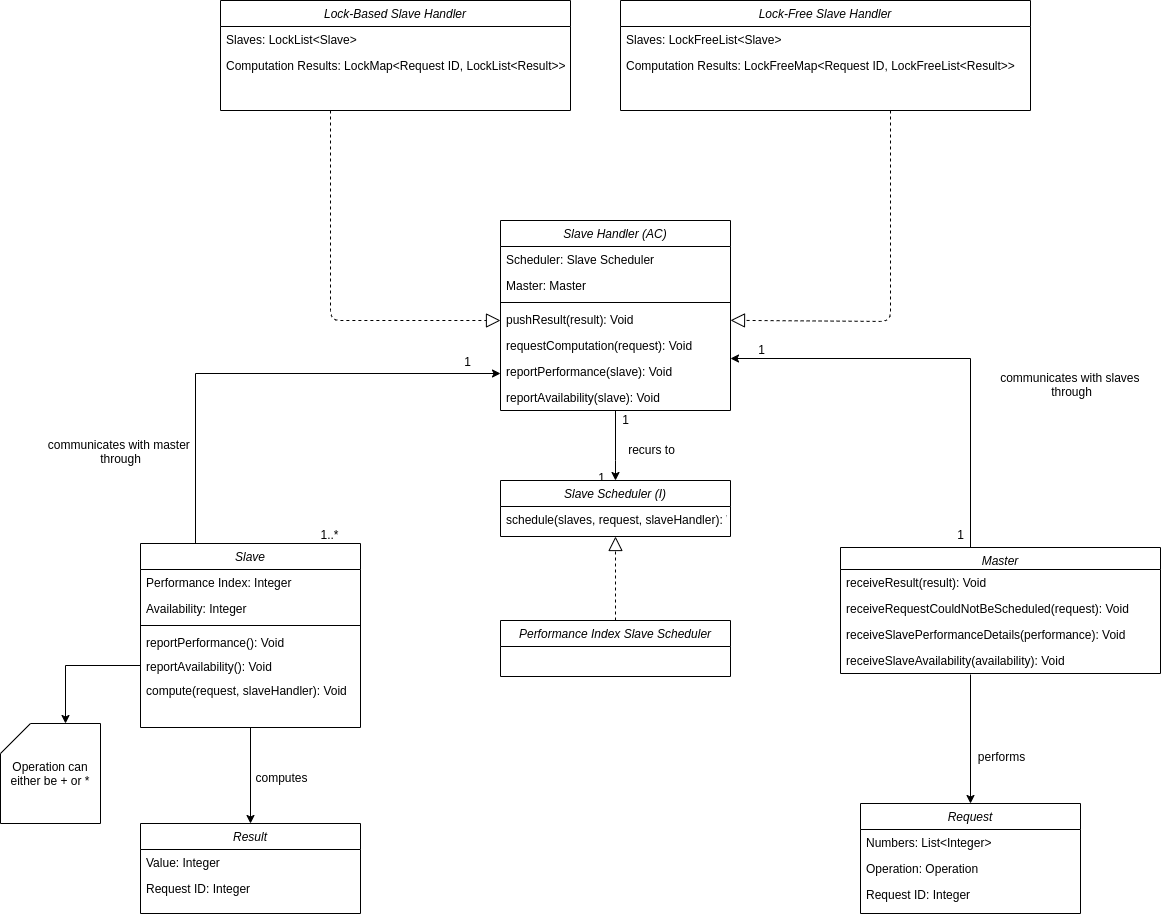

The diagram above was exported from draw.io. Its source (the exported page's mxGraphModel, read from the mxfile embedded in the PNG):
<mxGraphModel dx="2249" dy="1921" grid="1" gridSize="10" guides="1" tooltips="1" connect="1" arrows="0" fold="1" page="1" pageScale="1" pageWidth="827" pageHeight="1169" math="0" shadow="0">
  <root>
    <mxCell id="WIyWlLk6GJQsqaUBKTNV-0" />
    <mxCell id="WIyWlLk6GJQsqaUBKTNV-1" parent="WIyWlLk6GJQsqaUBKTNV-0" />
    <mxCell id="b_1PZi4zp_gCahxDwsNA-39" style="edgeStyle=orthogonalEdgeStyle;rounded=0;orthogonalLoop=1;jettySize=auto;html=1;exitX=0.25;exitY=0;exitDx=0;exitDy=0;" parent="WIyWlLk6GJQsqaUBKTNV-1" source="xIE_45G_muQtHoD5IcoT-0" edge="1">
      <mxGeometry relative="1" as="geometry">
        <mxPoint x="290" y="-307" as="targetPoint" />
        <Array as="points">
          <mxPoint x="-15" y="-307" />
        </Array>
      </mxGeometry>
    </mxCell>
    <mxCell id="b_1PZi4zp_gCahxDwsNA-40" value="1" style="text;html=1;align=center;verticalAlign=middle;resizable=0;points=[];" parent="b_1PZi4zp_gCahxDwsNA-39" vertex="1" connectable="0">
      <mxGeometry x="0.8099" y="-2" relative="1" as="geometry">
        <mxPoint x="11" y="-15" as="offset" />
      </mxGeometry>
    </mxCell>
    <mxCell id="b_1PZi4zp_gCahxDwsNA-41" value="1..*" style="text;html=1;align=center;verticalAlign=middle;resizable=0;points=[];" parent="b_1PZi4zp_gCahxDwsNA-39" vertex="1" connectable="0">
      <mxGeometry x="0.3156" y="-156" relative="1" as="geometry">
        <mxPoint x="-8.620000000000001" y="4.039999999999999" as="offset" />
      </mxGeometry>
    </mxCell>
    <mxCell id="b_1PZi4zp_gCahxDwsNA-42" value="communicates with master &lt;br&gt;through" style="text;html=1;align=center;verticalAlign=middle;resizable=0;points=[];" parent="b_1PZi4zp_gCahxDwsNA-39" vertex="1" connectable="0">
      <mxGeometry x="-0.1939" y="-1" relative="1" as="geometry">
        <mxPoint x="-96.82" y="76" as="offset" />
      </mxGeometry>
    </mxCell>
    <mxCell id="b_1PZi4zp_gCahxDwsNA-35" style="edgeStyle=orthogonalEdgeStyle;rounded=0;orthogonalLoop=1;jettySize=auto;html=1;exitX=0;exitY=0;exitDx=0;exitDy=0;" parent="WIyWlLk6GJQsqaUBKTNV-1" source="xIE_45G_muQtHoD5IcoT-17" edge="1">
      <mxGeometry relative="1" as="geometry">
        <mxPoint x="520" y="-322" as="targetPoint" />
        <Array as="points">
          <mxPoint x="760" y="-133" />
          <mxPoint x="760" y="-322" />
        </Array>
      </mxGeometry>
    </mxCell>
    <mxCell id="b_1PZi4zp_gCahxDwsNA-36" value="communicates with slaves &lt;br&gt;through" style="text;html=1;align=center;verticalAlign=middle;resizable=0;points=[];" parent="b_1PZi4zp_gCahxDwsNA-35" vertex="1" connectable="0">
      <mxGeometry x="0.1176" y="-1" relative="1" as="geometry">
        <mxPoint x="99" y="18.5" as="offset" />
      </mxGeometry>
    </mxCell>
    <mxCell id="b_1PZi4zp_gCahxDwsNA-37" value="1" style="text;html=1;align=center;verticalAlign=middle;resizable=0;points=[];" parent="b_1PZi4zp_gCahxDwsNA-35" vertex="1" connectable="0">
      <mxGeometry x="0.8588" y="2" relative="1" as="geometry">
        <mxPoint x="-8" y="-12" as="offset" />
      </mxGeometry>
    </mxCell>
    <mxCell id="b_1PZi4zp_gCahxDwsNA-38" value="1" style="text;html=1;align=center;verticalAlign=middle;resizable=0;points=[];" parent="b_1PZi4zp_gCahxDwsNA-35" vertex="1" connectable="0">
      <mxGeometry x="-0.5529" y="19" relative="1" as="geometry">
        <mxPoint x="-6" y="5" as="offset" />
      </mxGeometry>
    </mxCell>
    <mxCell id="b_1PZi4zp_gCahxDwsNA-76" style="edgeStyle=orthogonalEdgeStyle;rounded=0;orthogonalLoop=1;jettySize=auto;html=1;entryX=0.5;entryY=0;entryDx=0;entryDy=0;" parent="WIyWlLk6GJQsqaUBKTNV-1" target="b_1PZi4zp_gCahxDwsNA-57" edge="1">
      <mxGeometry relative="1" as="geometry">
        <mxPoint x="760" y="-6" as="sourcePoint" />
      </mxGeometry>
    </mxCell>
    <mxCell id="b_1PZi4zp_gCahxDwsNA-77" value="performs" style="text;html=1;align=center;verticalAlign=middle;resizable=0;points=[];" parent="b_1PZi4zp_gCahxDwsNA-76" vertex="1" connectable="0">
      <mxGeometry x="-0.1852" y="-1" relative="1" as="geometry">
        <mxPoint x="31" y="28.63" as="offset" />
      </mxGeometry>
    </mxCell>
    <mxCell id="xIE_45G_muQtHoD5IcoT-34" value="Operation can either be + or *" style="shape=card;whiteSpace=wrap;html=1;" parent="WIyWlLk6GJQsqaUBKTNV-1" vertex="1">
      <mxGeometry x="-210" y="43" width="100" height="100" as="geometry" />
    </mxCell>
    <mxCell id="b_1PZi4zp_gCahxDwsNA-45" style="edgeStyle=orthogonalEdgeStyle;rounded=0;orthogonalLoop=1;jettySize=auto;html=1;entryX=0;entryY=0;entryDx=65;entryDy=0;entryPerimeter=0;exitX=0;exitY=0.5;exitDx=0;exitDy=0;" parent="WIyWlLk6GJQsqaUBKTNV-1" source="b_1PZi4zp_gCahxDwsNA-44" target="xIE_45G_muQtHoD5IcoT-34" edge="1">
      <mxGeometry relative="1" as="geometry">
        <mxPoint x="-20" y="-17" as="sourcePoint" />
        <mxPoint x="-127" y="-17" as="targetPoint" />
      </mxGeometry>
    </mxCell>
    <mxCell id="b_1PZi4zp_gCahxDwsNA-74" style="edgeStyle=orthogonalEdgeStyle;rounded=0;orthogonalLoop=1;jettySize=auto;html=1;exitX=0.5;exitY=1;exitDx=0;exitDy=0;entryX=0.5;entryY=0;entryDx=0;entryDy=0;" parent="WIyWlLk6GJQsqaUBKTNV-1" source="xIE_45G_muQtHoD5IcoT-0" target="b_1PZi4zp_gCahxDwsNA-69" edge="1">
      <mxGeometry relative="1" as="geometry" />
    </mxCell>
    <mxCell id="b_1PZi4zp_gCahxDwsNA-75" value="computes" style="text;html=1;align=center;verticalAlign=middle;resizable=0;points=[];" parent="b_1PZi4zp_gCahxDwsNA-74" vertex="1" connectable="0">
      <mxGeometry x="-0.1833" relative="1" as="geometry">
        <mxPoint x="30" y="10.53" as="offset" />
      </mxGeometry>
    </mxCell>
    <mxCell id="7exBbNxzyn34ybwaJbD--5" style="edgeStyle=orthogonalEdgeStyle;rounded=0;orthogonalLoop=1;jettySize=auto;html=1;exitX=0.5;exitY=1;exitDx=0;exitDy=0;" parent="WIyWlLk6GJQsqaUBKTNV-1" source="b_1PZi4zp_gCahxDwsNA-2" target="7exBbNxzyn34ybwaJbD--0" edge="1">
      <mxGeometry relative="1" as="geometry">
        <Array as="points">
          <mxPoint x="405" y="-220" />
          <mxPoint x="405" y="-220" />
        </Array>
      </mxGeometry>
    </mxCell>
    <mxCell id="7exBbNxzyn34ybwaJbD--7" value="recurs to" style="text;html=1;align=center;verticalAlign=middle;resizable=0;points=[];" parent="7exBbNxzyn34ybwaJbD--5" vertex="1" connectable="0">
      <mxGeometry x="-0.22" y="1" relative="1" as="geometry">
        <mxPoint x="34" y="11" as="offset" />
      </mxGeometry>
    </mxCell>
    <mxCell id="7exBbNxzyn34ybwaJbD--8" value="1" style="text;html=1;align=center;verticalAlign=middle;resizable=0;points=[];" parent="7exBbNxzyn34ybwaJbD--5" vertex="1" connectable="0">
      <mxGeometry x="-0.78" y="-4" relative="1" as="geometry">
        <mxPoint x="13" as="offset" />
      </mxGeometry>
    </mxCell>
    <mxCell id="7exBbNxzyn34ybwaJbD--9" value="1" style="text;html=1;align=center;verticalAlign=middle;resizable=0;points=[];" parent="7exBbNxzyn34ybwaJbD--5" vertex="1" connectable="0">
      <mxGeometry x="0.6" y="-17" relative="1" as="geometry">
        <mxPoint x="2" y="10" as="offset" />
      </mxGeometry>
    </mxCell>
    <mxCell id="b_1PZi4zp_gCahxDwsNA-2" value="Slave Handler (AC)" style="swimlane;fontStyle=2;align=center;verticalAlign=top;childLayout=stackLayout;horizontal=1;startSize=26;horizontalStack=0;resizeParent=1;resizeLast=0;collapsible=1;marginBottom=0;rounded=0;shadow=0;strokeWidth=1;" parent="WIyWlLk6GJQsqaUBKTNV-1" vertex="1">
      <mxGeometry x="290" y="-460" width="230" height="190" as="geometry">
        <mxRectangle x="230" y="140" width="160" height="26" as="alternateBounds" />
      </mxGeometry>
    </mxCell>
    <mxCell id="7exBbNxzyn34ybwaJbD--22" value="Scheduler: Slave Scheduler" style="text;align=left;verticalAlign=top;spacingLeft=4;spacingRight=4;overflow=hidden;rotatable=0;points=[[0,0.5],[1,0.5]];portConstraint=eastwest;rounded=0;shadow=0;html=0;" parent="b_1PZi4zp_gCahxDwsNA-2" vertex="1">
      <mxGeometry y="26" width="230" height="26" as="geometry" />
    </mxCell>
    <mxCell id="iu-NjXGjPjBB0E7L29Px-4" value="Master: Master" style="text;align=left;verticalAlign=top;spacingLeft=4;spacingRight=4;overflow=hidden;rotatable=0;points=[[0,0.5],[1,0.5]];portConstraint=eastwest;rounded=0;shadow=0;html=0;" parent="b_1PZi4zp_gCahxDwsNA-2" vertex="1">
      <mxGeometry y="52" width="230" height="26" as="geometry" />
    </mxCell>
    <mxCell id="7exBbNxzyn34ybwaJbD--21" value="" style="line;html=1;strokeWidth=1;align=left;verticalAlign=middle;spacingTop=-1;spacingLeft=3;spacingRight=3;rotatable=0;labelPosition=right;points=[];portConstraint=eastwest;" parent="b_1PZi4zp_gCahxDwsNA-2" vertex="1">
      <mxGeometry y="78" width="230" height="8" as="geometry" />
    </mxCell>
    <mxCell id="b_1PZi4zp_gCahxDwsNA-7" value="pushResult(result): Void" style="text;align=left;verticalAlign=top;spacingLeft=4;spacingRight=4;overflow=hidden;rotatable=0;points=[[0,0.5],[1,0.5]];portConstraint=eastwest;rounded=0;shadow=0;html=0;" parent="b_1PZi4zp_gCahxDwsNA-2" vertex="1">
      <mxGeometry y="86" width="230" height="26" as="geometry" />
    </mxCell>
    <mxCell id="b_1PZi4zp_gCahxDwsNA-17" value="requestComputation(request): Void" style="text;align=left;verticalAlign=top;spacingLeft=4;spacingRight=4;overflow=hidden;rotatable=0;points=[[0,0.5],[1,0.5]];portConstraint=eastwest;rounded=0;shadow=0;html=0;" parent="b_1PZi4zp_gCahxDwsNA-2" vertex="1">
      <mxGeometry y="112" width="230" height="26" as="geometry" />
    </mxCell>
    <mxCell id="b_1PZi4zp_gCahxDwsNA-11" value="reportPerformance(slave): Void" style="text;align=left;verticalAlign=top;spacingLeft=4;spacingRight=4;overflow=hidden;rotatable=0;points=[[0,0.5],[1,0.5]];portConstraint=eastwest;rounded=0;shadow=0;html=0;" parent="b_1PZi4zp_gCahxDwsNA-2" vertex="1">
      <mxGeometry y="138" width="230" height="26" as="geometry" />
    </mxCell>
    <mxCell id="b_1PZi4zp_gCahxDwsNA-9" value="reportAvailability(slave): Void" style="text;align=left;verticalAlign=top;spacingLeft=4;spacingRight=4;overflow=hidden;rotatable=0;points=[[0,0.5],[1,0.5]];portConstraint=eastwest;rounded=0;shadow=0;html=0;" parent="b_1PZi4zp_gCahxDwsNA-2" vertex="1">
      <mxGeometry y="164" width="230" height="26" as="geometry" />
    </mxCell>
    <mxCell id="b_1PZi4zp_gCahxDwsNA-18" value="Lock-Based Slave Handler" style="swimlane;fontStyle=2;align=center;verticalAlign=top;childLayout=stackLayout;horizontal=1;startSize=26;horizontalStack=0;resizeParent=1;resizeLast=0;collapsible=1;marginBottom=0;rounded=0;shadow=0;strokeWidth=1;" parent="WIyWlLk6GJQsqaUBKTNV-1" vertex="1">
      <mxGeometry x="10" y="-680" width="350" height="110" as="geometry">
        <mxRectangle x="230" y="140" width="160" height="26" as="alternateBounds" />
      </mxGeometry>
    </mxCell>
    <mxCell id="b_1PZi4zp_gCahxDwsNA-53" value="Slaves: LockList&lt;Slave&gt;" style="text;align=left;verticalAlign=top;spacingLeft=4;spacingRight=4;overflow=hidden;rotatable=0;points=[[0,0.5],[1,0.5]];portConstraint=eastwest;" parent="b_1PZi4zp_gCahxDwsNA-18" vertex="1">
      <mxGeometry y="26" width="350" height="26" as="geometry" />
    </mxCell>
    <mxCell id="b_1PZi4zp_gCahxDwsNA-54" value="Computation Results: LockMap&lt;Request ID, LockList&lt;Result&gt;&gt;" style="text;align=left;verticalAlign=top;spacingLeft=4;spacingRight=4;overflow=hidden;rotatable=0;points=[[0,0.5],[1,0.5]];portConstraint=eastwest;rounded=0;shadow=0;html=0;" parent="b_1PZi4zp_gCahxDwsNA-18" vertex="1">
      <mxGeometry y="52" width="350" height="26" as="geometry" />
    </mxCell>
    <mxCell id="b_1PZi4zp_gCahxDwsNA-33" value="Lock-Free Slave Handler" style="swimlane;fontStyle=2;align=center;verticalAlign=top;childLayout=stackLayout;horizontal=1;startSize=26;horizontalStack=0;resizeParent=1;resizeLast=0;collapsible=1;marginBottom=0;rounded=0;shadow=0;strokeWidth=1;" parent="WIyWlLk6GJQsqaUBKTNV-1" vertex="1">
      <mxGeometry x="410" y="-680" width="410" height="110" as="geometry">
        <mxRectangle x="230" y="140" width="160" height="26" as="alternateBounds" />
      </mxGeometry>
    </mxCell>
    <mxCell id="b_1PZi4zp_gCahxDwsNA-55" value="Slaves: LockFreeList&lt;Slave&gt;" style="text;align=left;verticalAlign=top;spacingLeft=4;spacingRight=4;overflow=hidden;rotatable=0;points=[[0,0.5],[1,0.5]];portConstraint=eastwest;" parent="b_1PZi4zp_gCahxDwsNA-33" vertex="1">
      <mxGeometry y="26" width="410" height="26" as="geometry" />
    </mxCell>
    <mxCell id="b_1PZi4zp_gCahxDwsNA-56" value="Computation Results: LockFreeMap&lt;Request ID, LockFreeList&lt;Result&gt;&gt;" style="text;align=left;verticalAlign=top;spacingLeft=4;spacingRight=4;overflow=hidden;rotatable=0;points=[[0,0.5],[1,0.5]];portConstraint=eastwest;rounded=0;shadow=0;html=0;" parent="b_1PZi4zp_gCahxDwsNA-33" vertex="1">
      <mxGeometry y="52" width="410" height="26" as="geometry" />
    </mxCell>
    <mxCell id="7exBbNxzyn34ybwaJbD--0" value="Slave Scheduler (I)" style="swimlane;fontStyle=2;align=center;verticalAlign=top;childLayout=stackLayout;horizontal=1;startSize=26;horizontalStack=0;resizeParent=1;resizeLast=0;collapsible=1;marginBottom=0;rounded=0;shadow=0;strokeWidth=1;" parent="WIyWlLk6GJQsqaUBKTNV-1" vertex="1">
      <mxGeometry x="290" y="-200" width="230" height="56" as="geometry">
        <mxRectangle x="230" y="140" width="160" height="26" as="alternateBounds" />
      </mxGeometry>
    </mxCell>
    <mxCell id="7exBbNxzyn34ybwaJbD--1" value="schedule(slaves, request, slaveHandler): Void" style="text;align=left;verticalAlign=top;spacingLeft=4;spacingRight=4;overflow=hidden;rotatable=0;points=[[0,0.5],[1,0.5]];portConstraint=eastwest;rounded=0;shadow=0;html=0;" parent="7exBbNxzyn34ybwaJbD--0" vertex="1">
      <mxGeometry y="26" width="230" height="26" as="geometry" />
    </mxCell>
    <mxCell id="7exBbNxzyn34ybwaJbD--11" value="Performance Index Slave Scheduler" style="swimlane;fontStyle=2;align=center;verticalAlign=top;childLayout=stackLayout;horizontal=1;startSize=26;horizontalStack=0;resizeParent=1;resizeLast=0;collapsible=1;marginBottom=0;rounded=0;shadow=0;strokeWidth=1;" parent="WIyWlLk6GJQsqaUBKTNV-1" vertex="1">
      <mxGeometry x="290" y="-60" width="230" height="56" as="geometry">
        <mxRectangle x="230" y="140" width="160" height="26" as="alternateBounds" />
      </mxGeometry>
    </mxCell>
    <mxCell id="7exBbNxzyn34ybwaJbD--16" value="" style="endArrow=block;dashed=1;endFill=0;endSize=12;html=1;entryX=0.5;entryY=1;entryDx=0;entryDy=0;exitX=0.5;exitY=0;exitDx=0;exitDy=0;" parent="WIyWlLk6GJQsqaUBKTNV-1" source="7exBbNxzyn34ybwaJbD--11" target="7exBbNxzyn34ybwaJbD--0" edge="1">
      <mxGeometry width="160" relative="1" as="geometry">
        <mxPoint x="325" y="-100" as="sourcePoint" />
        <mxPoint x="485" y="-100" as="targetPoint" />
      </mxGeometry>
    </mxCell>
    <mxCell id="7exBbNxzyn34ybwaJbD--18" value="" style="endArrow=block;dashed=1;endFill=0;endSize=12;html=1;" parent="WIyWlLk6GJQsqaUBKTNV-1" target="b_1PZi4zp_gCahxDwsNA-7" edge="1">
      <mxGeometry width="160" relative="1" as="geometry">
        <mxPoint x="680" y="-570" as="sourcePoint" />
        <mxPoint x="640" y="-360" as="targetPoint" />
        <Array as="points">
          <mxPoint x="680" y="-359" />
        </Array>
      </mxGeometry>
    </mxCell>
    <mxCell id="7exBbNxzyn34ybwaJbD--20" value="" style="endArrow=block;dashed=1;endFill=0;endSize=12;html=1;" parent="WIyWlLk6GJQsqaUBKTNV-1" edge="1">
      <mxGeometry width="160" relative="1" as="geometry">
        <mxPoint x="120" y="-570" as="sourcePoint" />
        <mxPoint x="290" y="-360" as="targetPoint" />
        <Array as="points">
          <mxPoint x="120" y="-360" />
        </Array>
      </mxGeometry>
    </mxCell>
    <mxCell id="b_1PZi4zp_gCahxDwsNA-57" value="Request" style="swimlane;fontStyle=2;align=center;verticalAlign=top;childLayout=stackLayout;horizontal=1;startSize=26;horizontalStack=0;resizeParent=1;resizeLast=0;collapsible=1;marginBottom=0;rounded=0;shadow=0;strokeWidth=1;" parent="WIyWlLk6GJQsqaUBKTNV-1" vertex="1">
      <mxGeometry x="650" y="123" width="220" height="110" as="geometry">
        <mxRectangle x="160" y="-150" width="160" height="26" as="alternateBounds" />
      </mxGeometry>
    </mxCell>
    <mxCell id="b_1PZi4zp_gCahxDwsNA-58" value="Numbers: List&lt;Integer&gt;" style="text;align=left;verticalAlign=top;spacingLeft=4;spacingRight=4;overflow=hidden;rotatable=0;points=[[0,0.5],[1,0.5]];portConstraint=eastwest;" parent="b_1PZi4zp_gCahxDwsNA-57" vertex="1">
      <mxGeometry y="26" width="220" height="26" as="geometry" />
    </mxCell>
    <mxCell id="b_1PZi4zp_gCahxDwsNA-59" value="Operation: Operation" style="text;align=left;verticalAlign=top;spacingLeft=4;spacingRight=4;overflow=hidden;rotatable=0;points=[[0,0.5],[1,0.5]];portConstraint=eastwest;rounded=0;shadow=0;html=0;" parent="b_1PZi4zp_gCahxDwsNA-57" vertex="1">
      <mxGeometry y="52" width="220" height="26" as="geometry" />
    </mxCell>
    <mxCell id="b_1PZi4zp_gCahxDwsNA-67" value="Request ID: Integer" style="text;align=left;verticalAlign=top;spacingLeft=4;spacingRight=4;overflow=hidden;rotatable=0;points=[[0,0.5],[1,0.5]];portConstraint=eastwest;rounded=0;shadow=0;html=0;" parent="b_1PZi4zp_gCahxDwsNA-57" vertex="1">
      <mxGeometry y="78" width="220" height="26" as="geometry" />
    </mxCell>
    <mxCell id="xIE_45G_muQtHoD5IcoT-0" value="Slave" style="swimlane;fontStyle=2;align=center;verticalAlign=top;childLayout=stackLayout;horizontal=1;startSize=26;horizontalStack=0;resizeParent=1;resizeLast=0;collapsible=1;marginBottom=0;rounded=0;shadow=0;strokeWidth=1;" parent="WIyWlLk6GJQsqaUBKTNV-1" vertex="1">
      <mxGeometry x="-70" y="-137" width="220" height="184" as="geometry">
        <mxRectangle x="160" y="-150" width="160" height="26" as="alternateBounds" />
      </mxGeometry>
    </mxCell>
    <mxCell id="xIE_45G_muQtHoD5IcoT-1" value="Performance Index: Integer" style="text;align=left;verticalAlign=top;spacingLeft=4;spacingRight=4;overflow=hidden;rotatable=0;points=[[0,0.5],[1,0.5]];portConstraint=eastwest;" parent="xIE_45G_muQtHoD5IcoT-0" vertex="1">
      <mxGeometry y="26" width="220" height="26" as="geometry" />
    </mxCell>
    <mxCell id="xIE_45G_muQtHoD5IcoT-2" value="Availability: Integer" style="text;align=left;verticalAlign=top;spacingLeft=4;spacingRight=4;overflow=hidden;rotatable=0;points=[[0,0.5],[1,0.5]];portConstraint=eastwest;rounded=0;shadow=0;html=0;" parent="xIE_45G_muQtHoD5IcoT-0" vertex="1">
      <mxGeometry y="52" width="220" height="26" as="geometry" />
    </mxCell>
    <mxCell id="xIE_45G_muQtHoD5IcoT-4" value="" style="line;html=1;strokeWidth=1;align=left;verticalAlign=middle;spacingTop=-1;spacingLeft=3;spacingRight=3;rotatable=0;labelPosition=right;points=[];portConstraint=eastwest;" parent="xIE_45G_muQtHoD5IcoT-0" vertex="1">
      <mxGeometry y="78" width="220" height="8" as="geometry" />
    </mxCell>
    <mxCell id="b_1PZi4zp_gCahxDwsNA-43" value="reportPerformance(): Void" style="text;align=left;verticalAlign=top;spacingLeft=4;spacingRight=4;overflow=hidden;rotatable=0;points=[[0,0.5],[1,0.5]];portConstraint=eastwest;rounded=0;shadow=0;html=0;" parent="xIE_45G_muQtHoD5IcoT-0" vertex="1">
      <mxGeometry y="86" width="220" height="24" as="geometry" />
    </mxCell>
    <mxCell id="b_1PZi4zp_gCahxDwsNA-44" value="reportAvailability(): Void" style="text;align=left;verticalAlign=top;spacingLeft=4;spacingRight=4;overflow=hidden;rotatable=0;points=[[0,0.5],[1,0.5]];portConstraint=eastwest;rounded=0;shadow=0;html=0;" parent="xIE_45G_muQtHoD5IcoT-0" vertex="1">
      <mxGeometry y="110" width="220" height="24" as="geometry" />
    </mxCell>
    <mxCell id="b_1PZi4zp_gCahxDwsNA-52" value="compute(request, slaveHandler): Void" style="text;align=left;verticalAlign=top;spacingLeft=4;spacingRight=4;overflow=hidden;rotatable=0;points=[[0,0.5],[1,0.5]];portConstraint=eastwest;rounded=0;shadow=0;html=0;" parent="xIE_45G_muQtHoD5IcoT-0" vertex="1">
      <mxGeometry y="134" width="220" height="24" as="geometry" />
    </mxCell>
    <mxCell id="b_1PZi4zp_gCahxDwsNA-69" value="Result" style="swimlane;fontStyle=2;align=center;verticalAlign=top;childLayout=stackLayout;horizontal=1;startSize=26;horizontalStack=0;resizeParent=1;resizeLast=0;collapsible=1;marginBottom=0;rounded=0;shadow=0;strokeWidth=1;" parent="WIyWlLk6GJQsqaUBKTNV-1" vertex="1">
      <mxGeometry x="-70" y="143" width="220" height="90" as="geometry">
        <mxRectangle x="160" y="-150" width="160" height="26" as="alternateBounds" />
      </mxGeometry>
    </mxCell>
    <mxCell id="b_1PZi4zp_gCahxDwsNA-70" value="Value: Integer" style="text;align=left;verticalAlign=top;spacingLeft=4;spacingRight=4;overflow=hidden;rotatable=0;points=[[0,0.5],[1,0.5]];portConstraint=eastwest;" parent="b_1PZi4zp_gCahxDwsNA-69" vertex="1">
      <mxGeometry y="26" width="220" height="26" as="geometry" />
    </mxCell>
    <mxCell id="b_1PZi4zp_gCahxDwsNA-72" value="Request ID: Integer" style="text;align=left;verticalAlign=top;spacingLeft=4;spacingRight=4;overflow=hidden;rotatable=0;points=[[0,0.5],[1,0.5]];portConstraint=eastwest;rounded=0;shadow=0;html=0;" parent="b_1PZi4zp_gCahxDwsNA-69" vertex="1">
      <mxGeometry y="52" width="220" height="26" as="geometry" />
    </mxCell>
    <mxCell id="xIE_45G_muQtHoD5IcoT-17" value="Master" style="swimlane;fontStyle=2;align=center;verticalAlign=top;childLayout=stackLayout;horizontal=1;startSize=22;horizontalStack=0;resizeParent=1;resizeLast=0;collapsible=1;marginBottom=0;rounded=0;shadow=0;strokeWidth=1;" parent="WIyWlLk6GJQsqaUBKTNV-1" vertex="1">
      <mxGeometry x="630" y="-133" width="320" height="126" as="geometry">
        <mxRectangle x="230" y="140" width="160" height="26" as="alternateBounds" />
      </mxGeometry>
    </mxCell>
    <mxCell id="Bbi89hl48vae5bN8fNXV-0" value="receiveResult(result): Void" style="text;align=left;verticalAlign=top;spacingLeft=4;spacingRight=4;overflow=hidden;rotatable=0;points=[[0,0.5],[1,0.5]];portConstraint=eastwest;rounded=0;shadow=0;html=0;" parent="xIE_45G_muQtHoD5IcoT-17" vertex="1">
      <mxGeometry y="22" width="320" height="26" as="geometry" />
    </mxCell>
    <mxCell id="iu-NjXGjPjBB0E7L29Px-1" value="receiveRequestCouldNotBeScheduled(request): Void" style="text;align=left;verticalAlign=top;spacingLeft=4;spacingRight=4;overflow=hidden;rotatable=0;points=[[0,0.5],[1,0.5]];portConstraint=eastwest;rounded=0;shadow=0;html=0;" parent="xIE_45G_muQtHoD5IcoT-17" vertex="1">
      <mxGeometry y="48" width="320" height="26" as="geometry" />
    </mxCell>
    <mxCell id="iu-NjXGjPjBB0E7L29Px-2" value="receiveSlavePerformanceDetails(performance): Void" style="text;align=left;verticalAlign=top;spacingLeft=4;spacingRight=4;overflow=hidden;rotatable=0;points=[[0,0.5],[1,0.5]];portConstraint=eastwest;rounded=0;shadow=0;html=0;" parent="xIE_45G_muQtHoD5IcoT-17" vertex="1">
      <mxGeometry y="74" width="320" height="26" as="geometry" />
    </mxCell>
    <mxCell id="iu-NjXGjPjBB0E7L29Px-3" value="receiveSlaveAvailability(availability): Void" style="text;align=left;verticalAlign=top;spacingLeft=4;spacingRight=4;overflow=hidden;rotatable=0;points=[[0,0.5],[1,0.5]];portConstraint=eastwest;rounded=0;shadow=0;html=0;" parent="xIE_45G_muQtHoD5IcoT-17" vertex="1">
      <mxGeometry y="100" width="320" height="26" as="geometry" />
    </mxCell>
  </root>
</mxGraphModel>